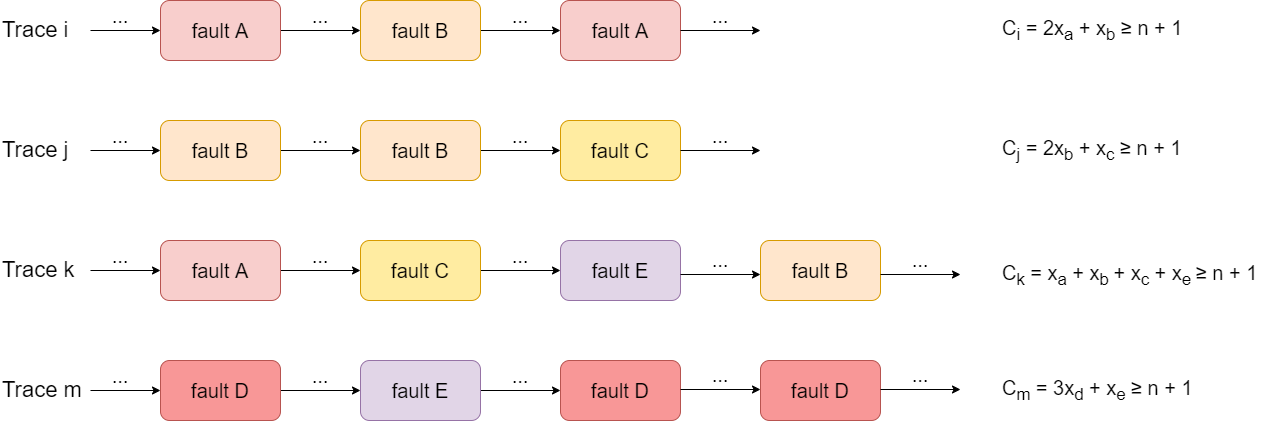

The diagram above was exported from draw.io. Its source (the exported page's mxGraphModel, read from the mxfile embedded in the PNG):
<mxGraphModel dx="1102" dy="1025" grid="1" gridSize="10" guides="1" tooltips="1" connect="1" arrows="1" fold="1" page="1" pageScale="1" pageWidth="827" pageHeight="1169" math="0" shadow="0">
  <root>
    <mxCell id="0" />
    <mxCell id="1" parent="0" />
    <mxCell id="D4Em0NieyydwSYtuzd3p-2" value="Trace i" style="text;html=1;strokeColor=none;fillColor=none;align=left;verticalAlign=middle;whiteSpace=wrap;rounded=0;fontSize=22;" parent="1" vertex="1">
      <mxGeometry x="130" y="325" width="90" height="30" as="geometry" />
    </mxCell>
    <mxCell id="D4Em0NieyydwSYtuzd3p-15" style="edgeStyle=orthogonalEdgeStyle;rounded=0;orthogonalLoop=1;jettySize=auto;html=1;entryX=0;entryY=0.5;entryDx=0;entryDy=0;fontSize=20;" parent="1" source="D4Em0NieyydwSYtuzd3p-4" target="D4Em0NieyydwSYtuzd3p-10" edge="1">
      <mxGeometry relative="1" as="geometry" />
    </mxCell>
    <mxCell id="D4Em0NieyydwSYtuzd3p-4" value="&lt;font style=&quot;font-size: 20px&quot;&gt;fault B&lt;/font&gt;" style="rounded=1;whiteSpace=wrap;html=1;fillColor=#ffe6cc;strokeColor=#d79b00;" parent="1" vertex="1">
      <mxGeometry x="290" y="430" width="120" height="60" as="geometry" />
    </mxCell>
    <mxCell id="D4Em0NieyydwSYtuzd3p-18" style="edgeStyle=orthogonalEdgeStyle;rounded=0;orthogonalLoop=1;jettySize=auto;html=1;entryX=0;entryY=0.5;entryDx=0;entryDy=0;fontSize=20;" parent="1" source="D4Em0NieyydwSYtuzd3p-10" target="D4Em0NieyydwSYtuzd3p-17" edge="1">
      <mxGeometry relative="1" as="geometry" />
    </mxCell>
    <mxCell id="D4Em0NieyydwSYtuzd3p-10" value="&lt;font style=&quot;font-size: 20px&quot;&gt;fault B&lt;/font&gt;" style="rounded=1;whiteSpace=wrap;html=1;fillColor=#ffe6cc;strokeColor=#d79b00;" parent="1" vertex="1">
      <mxGeometry x="490" y="430" width="120" height="60" as="geometry" />
    </mxCell>
    <mxCell id="D4Em0NieyydwSYtuzd3p-14" value="" style="endArrow=classic;html=1;rounded=0;fontSize=20;entryX=0;entryY=0.5;entryDx=0;entryDy=0;" parent="1" target="D4Em0NieyydwSYtuzd3p-4" edge="1">
      <mxGeometry width="50" height="50" relative="1" as="geometry">
        <mxPoint x="220" y="460" as="sourcePoint" />
        <mxPoint x="500" y="410" as="targetPoint" />
      </mxGeometry>
    </mxCell>
    <mxCell id="D4Em0NieyydwSYtuzd3p-16" value="..." style="text;html=1;strokeColor=none;fillColor=none;align=center;verticalAlign=middle;whiteSpace=wrap;rounded=0;fontSize=20;" parent="1" vertex="1">
      <mxGeometry x="420" y="430" width="60" height="30" as="geometry" />
    </mxCell>
    <mxCell id="D4Em0NieyydwSYtuzd3p-17" value="&lt;font style=&quot;font-size: 20px&quot;&gt;fault C&lt;/font&gt;" style="rounded=1;whiteSpace=wrap;html=1;fillColor=#FFECA1;strokeColor=#d79b00;" parent="1" vertex="1">
      <mxGeometry x="690" y="430" width="120" height="60" as="geometry" />
    </mxCell>
    <mxCell id="D4Em0NieyydwSYtuzd3p-19" value="..." style="text;html=1;strokeColor=none;fillColor=none;align=center;verticalAlign=middle;whiteSpace=wrap;rounded=0;fontSize=20;" parent="1" vertex="1">
      <mxGeometry x="220" y="430" width="60" height="30" as="geometry" />
    </mxCell>
    <mxCell id="D4Em0NieyydwSYtuzd3p-20" value="..." style="text;html=1;strokeColor=none;fillColor=none;align=center;verticalAlign=middle;whiteSpace=wrap;rounded=0;fontSize=20;" parent="1" vertex="1">
      <mxGeometry x="620" y="430" width="60" height="30" as="geometry" />
    </mxCell>
    <mxCell id="D4Em0NieyydwSYtuzd3p-21" style="edgeStyle=orthogonalEdgeStyle;rounded=0;orthogonalLoop=1;jettySize=auto;html=1;entryX=0;entryY=0.5;entryDx=0;entryDy=0;fontSize=20;" parent="1" source="D4Em0NieyydwSYtuzd3p-22" target="D4Em0NieyydwSYtuzd3p-24" edge="1">
      <mxGeometry relative="1" as="geometry" />
    </mxCell>
    <mxCell id="D4Em0NieyydwSYtuzd3p-22" value="&lt;font style=&quot;font-size: 20px&quot;&gt;fault A&lt;/font&gt;" style="rounded=1;whiteSpace=wrap;html=1;fillColor=#f8cecc;strokeColor=#b85450;" parent="1" vertex="1">
      <mxGeometry x="290" y="550" width="120" height="60" as="geometry" />
    </mxCell>
    <mxCell id="D4Em0NieyydwSYtuzd3p-23" style="edgeStyle=orthogonalEdgeStyle;rounded=0;orthogonalLoop=1;jettySize=auto;html=1;entryX=0;entryY=0.5;entryDx=0;entryDy=0;fontSize=20;" parent="1" source="D4Em0NieyydwSYtuzd3p-24" edge="1">
      <mxGeometry relative="1" as="geometry">
        <mxPoint x="690" y="580" as="targetPoint" />
      </mxGeometry>
    </mxCell>
    <mxCell id="D4Em0NieyydwSYtuzd3p-24" value="&lt;font style=&quot;font-size: 20px&quot;&gt;fault C&lt;/font&gt;" style="rounded=1;whiteSpace=wrap;html=1;fillColor=#FFECA1;strokeColor=#d79b00;" parent="1" vertex="1">
      <mxGeometry x="490" y="550" width="120" height="60" as="geometry" />
    </mxCell>
    <mxCell id="D4Em0NieyydwSYtuzd3p-25" value="" style="endArrow=classic;html=1;rounded=0;fontSize=20;entryX=0;entryY=0.5;entryDx=0;entryDy=0;" parent="1" target="D4Em0NieyydwSYtuzd3p-22" edge="1">
      <mxGeometry width="50" height="50" relative="1" as="geometry">
        <mxPoint x="220" y="580" as="sourcePoint" />
        <mxPoint x="500" y="530" as="targetPoint" />
      </mxGeometry>
    </mxCell>
    <mxCell id="D4Em0NieyydwSYtuzd3p-26" value="..." style="text;html=1;strokeColor=none;fillColor=none;align=center;verticalAlign=middle;whiteSpace=wrap;rounded=0;fontSize=20;" parent="1" vertex="1">
      <mxGeometry x="420" y="550" width="60" height="30" as="geometry" />
    </mxCell>
    <mxCell id="D4Em0NieyydwSYtuzd3p-28" value="..." style="text;html=1;strokeColor=none;fillColor=none;align=center;verticalAlign=middle;whiteSpace=wrap;rounded=0;fontSize=20;" parent="1" vertex="1">
      <mxGeometry x="220" y="550" width="60" height="30" as="geometry" />
    </mxCell>
    <mxCell id="D4Em0NieyydwSYtuzd3p-29" value="..." style="text;html=1;strokeColor=none;fillColor=none;align=center;verticalAlign=middle;whiteSpace=wrap;rounded=0;fontSize=20;" parent="1" vertex="1">
      <mxGeometry x="620" y="550" width="60" height="30" as="geometry" />
    </mxCell>
    <mxCell id="D4Em0NieyydwSYtuzd3p-30" style="edgeStyle=orthogonalEdgeStyle;rounded=0;orthogonalLoop=1;jettySize=auto;html=1;entryX=0;entryY=0.5;entryDx=0;entryDy=0;fontSize=20;" parent="1" source="D4Em0NieyydwSYtuzd3p-31" target="D4Em0NieyydwSYtuzd3p-33" edge="1">
      <mxGeometry relative="1" as="geometry" />
    </mxCell>
    <mxCell id="D4Em0NieyydwSYtuzd3p-31" value="&lt;font style=&quot;font-size: 20px&quot;&gt;fault A&lt;/font&gt;" style="rounded=1;whiteSpace=wrap;html=1;fillColor=#f8cecc;strokeColor=#b85450;" parent="1" vertex="1">
      <mxGeometry x="290" y="310" width="120" height="60" as="geometry" />
    </mxCell>
    <mxCell id="D4Em0NieyydwSYtuzd3p-32" style="edgeStyle=orthogonalEdgeStyle;rounded=0;orthogonalLoop=1;jettySize=auto;html=1;entryX=0;entryY=0.5;entryDx=0;entryDy=0;fontSize=20;" parent="1" source="D4Em0NieyydwSYtuzd3p-33" target="D4Em0NieyydwSYtuzd3p-36" edge="1">
      <mxGeometry relative="1" as="geometry" />
    </mxCell>
    <mxCell id="D4Em0NieyydwSYtuzd3p-33" value="&lt;font style=&quot;font-size: 20px&quot;&gt;fault B&lt;/font&gt;" style="rounded=1;whiteSpace=wrap;html=1;fillColor=#ffe6cc;strokeColor=#d79b00;" parent="1" vertex="1">
      <mxGeometry x="490" y="310" width="120" height="60" as="geometry" />
    </mxCell>
    <mxCell id="D4Em0NieyydwSYtuzd3p-34" value="" style="endArrow=classic;html=1;rounded=0;fontSize=20;entryX=0;entryY=0.5;entryDx=0;entryDy=0;" parent="1" target="D4Em0NieyydwSYtuzd3p-31" edge="1">
      <mxGeometry width="50" height="50" relative="1" as="geometry">
        <mxPoint x="220" y="340" as="sourcePoint" />
        <mxPoint x="500" y="290" as="targetPoint" />
      </mxGeometry>
    </mxCell>
    <mxCell id="D4Em0NieyydwSYtuzd3p-35" value="..." style="text;html=1;strokeColor=none;fillColor=none;align=center;verticalAlign=middle;whiteSpace=wrap;rounded=0;fontSize=20;" parent="1" vertex="1">
      <mxGeometry x="420" y="310" width="60" height="30" as="geometry" />
    </mxCell>
    <mxCell id="D4Em0NieyydwSYtuzd3p-36" value="&lt;font style=&quot;font-size: 20px&quot;&gt;fault A&lt;/font&gt;" style="rounded=1;whiteSpace=wrap;html=1;fillColor=#f8cecc;strokeColor=#b85450;" parent="1" vertex="1">
      <mxGeometry x="690" y="310" width="120" height="60" as="geometry" />
    </mxCell>
    <mxCell id="D4Em0NieyydwSYtuzd3p-37" value="..." style="text;html=1;strokeColor=none;fillColor=none;align=center;verticalAlign=middle;whiteSpace=wrap;rounded=0;fontSize=20;" parent="1" vertex="1">
      <mxGeometry x="220" y="310" width="60" height="30" as="geometry" />
    </mxCell>
    <mxCell id="D4Em0NieyydwSYtuzd3p-38" value="..." style="text;html=1;strokeColor=none;fillColor=none;align=center;verticalAlign=middle;whiteSpace=wrap;rounded=0;fontSize=20;" parent="1" vertex="1">
      <mxGeometry x="620" y="310" width="60" height="30" as="geometry" />
    </mxCell>
    <mxCell id="D4Em0NieyydwSYtuzd3p-40" style="edgeStyle=orthogonalEdgeStyle;rounded=0;orthogonalLoop=1;jettySize=auto;html=1;entryX=0;entryY=0.5;entryDx=0;entryDy=0;fontSize=20;" parent="1" source="D4Em0NieyydwSYtuzd3p-41" target="D4Em0NieyydwSYtuzd3p-43" edge="1">
      <mxGeometry relative="1" as="geometry" />
    </mxCell>
    <mxCell id="D4Em0NieyydwSYtuzd3p-41" value="&lt;font style=&quot;font-size: 20px&quot;&gt;fault D&lt;/font&gt;" style="rounded=1;whiteSpace=wrap;html=1;fillColor=#F89797;strokeColor=#b85450;" parent="1" vertex="1">
      <mxGeometry x="290" y="670" width="120" height="60" as="geometry" />
    </mxCell>
    <mxCell id="D4Em0NieyydwSYtuzd3p-42" style="edgeStyle=orthogonalEdgeStyle;rounded=0;orthogonalLoop=1;jettySize=auto;html=1;entryX=0;entryY=0.5;entryDx=0;entryDy=0;fontSize=20;" parent="1" source="D4Em0NieyydwSYtuzd3p-43" edge="1">
      <mxGeometry relative="1" as="geometry">
        <mxPoint x="690" y="700" as="targetPoint" />
      </mxGeometry>
    </mxCell>
    <mxCell id="D4Em0NieyydwSYtuzd3p-43" value="&lt;font style=&quot;font-size: 20px&quot;&gt;fault E&lt;/font&gt;" style="rounded=1;whiteSpace=wrap;html=1;fillColor=#e1d5e7;strokeColor=#9673a6;" parent="1" vertex="1">
      <mxGeometry x="490" y="670" width="120" height="60" as="geometry" />
    </mxCell>
    <mxCell id="D4Em0NieyydwSYtuzd3p-44" value="" style="endArrow=classic;html=1;rounded=0;fontSize=20;entryX=0;entryY=0.5;entryDx=0;entryDy=0;" parent="1" target="D4Em0NieyydwSYtuzd3p-41" edge="1">
      <mxGeometry width="50" height="50" relative="1" as="geometry">
        <mxPoint x="220" y="700" as="sourcePoint" />
        <mxPoint x="500" y="650" as="targetPoint" />
      </mxGeometry>
    </mxCell>
    <mxCell id="D4Em0NieyydwSYtuzd3p-45" value="..." style="text;html=1;strokeColor=none;fillColor=none;align=center;verticalAlign=middle;whiteSpace=wrap;rounded=0;fontSize=20;" parent="1" vertex="1">
      <mxGeometry x="420" y="670" width="60" height="30" as="geometry" />
    </mxCell>
    <mxCell id="D4Em0NieyydwSYtuzd3p-46" value="..." style="text;html=1;strokeColor=none;fillColor=none;align=center;verticalAlign=middle;whiteSpace=wrap;rounded=0;fontSize=20;" parent="1" vertex="1">
      <mxGeometry x="220" y="670" width="60" height="30" as="geometry" />
    </mxCell>
    <mxCell id="D4Em0NieyydwSYtuzd3p-47" value="..." style="text;html=1;strokeColor=none;fillColor=none;align=center;verticalAlign=middle;whiteSpace=wrap;rounded=0;fontSize=20;" parent="1" vertex="1">
      <mxGeometry x="620" y="670" width="60" height="30" as="geometry" />
    </mxCell>
    <mxCell id="D4Em0NieyydwSYtuzd3p-49" value="Trace j" style="text;html=1;strokeColor=none;fillColor=none;align=left;verticalAlign=middle;whiteSpace=wrap;rounded=0;fontSize=22;" parent="1" vertex="1">
      <mxGeometry x="130" y="445" width="90" height="30" as="geometry" />
    </mxCell>
    <mxCell id="D4Em0NieyydwSYtuzd3p-52" value="Trace k" style="text;html=1;strokeColor=none;fillColor=none;align=left;verticalAlign=middle;whiteSpace=wrap;rounded=0;fontSize=22;" parent="1" vertex="1">
      <mxGeometry x="130" y="565" width="90" height="30" as="geometry" />
    </mxCell>
    <mxCell id="D4Em0NieyydwSYtuzd3p-53" value="Trace m" style="text;html=1;strokeColor=none;fillColor=none;align=left;verticalAlign=middle;whiteSpace=wrap;rounded=0;fontSize=22;" parent="1" vertex="1">
      <mxGeometry x="130" y="685" width="90" height="30" as="geometry" />
    </mxCell>
    <mxCell id="D4Em0NieyydwSYtuzd3p-55" style="edgeStyle=orthogonalEdgeStyle;rounded=0;orthogonalLoop=1;jettySize=auto;html=1;entryX=0;entryY=0.5;entryDx=0;entryDy=0;fontSize=20;" parent="1" edge="1">
      <mxGeometry relative="1" as="geometry">
        <mxPoint x="810" y="340" as="sourcePoint" />
        <mxPoint x="890" y="340" as="targetPoint" />
      </mxGeometry>
    </mxCell>
    <mxCell id="D4Em0NieyydwSYtuzd3p-56" value="..." style="text;html=1;strokeColor=none;fillColor=none;align=center;verticalAlign=middle;whiteSpace=wrap;rounded=0;fontSize=20;" parent="1" vertex="1">
      <mxGeometry x="820" y="310" width="60" height="30" as="geometry" />
    </mxCell>
    <mxCell id="D4Em0NieyydwSYtuzd3p-57" style="edgeStyle=orthogonalEdgeStyle;rounded=0;orthogonalLoop=1;jettySize=auto;html=1;entryX=0;entryY=0.5;entryDx=0;entryDy=0;fontSize=20;" parent="1" edge="1">
      <mxGeometry relative="1" as="geometry">
        <mxPoint x="810" y="460" as="sourcePoint" />
        <mxPoint x="890" y="460" as="targetPoint" />
      </mxGeometry>
    </mxCell>
    <mxCell id="D4Em0NieyydwSYtuzd3p-58" value="..." style="text;html=1;strokeColor=none;fillColor=none;align=center;verticalAlign=middle;whiteSpace=wrap;rounded=0;fontSize=20;" parent="1" vertex="1">
      <mxGeometry x="820" y="430" width="60" height="30" as="geometry" />
    </mxCell>
    <mxCell id="D4Em0NieyydwSYtuzd3p-59" value="C&lt;sub&gt;i&lt;/sub&gt; = 2x&lt;sub&gt;a&lt;/sub&gt; + x&lt;sub&gt;b&lt;/sub&gt;&amp;nbsp;≥ n + 1" style="text;html=1;strokeColor=none;fillColor=none;align=left;verticalAlign=middle;whiteSpace=wrap;rounded=0;fontSize=20;" parent="1" vertex="1">
      <mxGeometry x="1130" y="317.5" width="210" height="45" as="geometry" />
    </mxCell>
    <mxCell id="D4Em0NieyydwSYtuzd3p-60" value="C&lt;sub&gt;j&lt;/sub&gt; = 2x&lt;sub&gt;b&lt;/sub&gt;&amp;nbsp;+ x&lt;sub&gt;c&lt;/sub&gt;&amp;nbsp;≥ n + 1" style="text;html=1;strokeColor=none;fillColor=none;align=left;verticalAlign=middle;whiteSpace=wrap;rounded=0;fontSize=20;" parent="1" vertex="1">
      <mxGeometry x="1130" y="437.5" width="210" height="45" as="geometry" />
    </mxCell>
    <mxCell id="D4Em0NieyydwSYtuzd3p-61" value="C&lt;sub&gt;k&lt;/sub&gt;&amp;nbsp;= x&lt;sub&gt;a&lt;/sub&gt;&amp;nbsp;+ x&lt;sub&gt;b&amp;nbsp;&lt;/sub&gt;+ x&lt;sub&gt;c&lt;/sub&gt;&amp;nbsp;+ x&lt;sub&gt;e&amp;nbsp;&lt;/sub&gt;≥ n + 1" style="text;html=1;strokeColor=none;fillColor=none;align=left;verticalAlign=middle;whiteSpace=wrap;rounded=0;fontSize=20;" parent="1" vertex="1">
      <mxGeometry x="1130" y="562" width="260" height="45" as="geometry" />
    </mxCell>
    <mxCell id="D4Em0NieyydwSYtuzd3p-63" value="&lt;font style=&quot;font-size: 20px&quot;&gt;fault E&lt;/font&gt;" style="rounded=1;whiteSpace=wrap;html=1;fillColor=#e1d5e7;strokeColor=#9673a6;" parent="1" vertex="1">
      <mxGeometry x="690" y="550" width="120" height="60" as="geometry" />
    </mxCell>
    <mxCell id="D4Em0NieyydwSYtuzd3p-64" value="C&lt;sub&gt;m&lt;/sub&gt;&amp;nbsp;= 3x&lt;sub&gt;d&lt;/sub&gt;&amp;nbsp;+ x&lt;sub&gt;e&lt;/sub&gt;&amp;nbsp;≥ n + 1" style="text;html=1;strokeColor=none;fillColor=none;align=left;verticalAlign=middle;whiteSpace=wrap;rounded=0;fontSize=20;" parent="1" vertex="1">
      <mxGeometry x="1130" y="677.5" width="210" height="45" as="geometry" />
    </mxCell>
    <mxCell id="D4Em0NieyydwSYtuzd3p-66" style="edgeStyle=orthogonalEdgeStyle;rounded=0;orthogonalLoop=1;jettySize=auto;html=1;entryX=0;entryY=0.5;entryDx=0;entryDy=0;fontSize=20;" parent="1" edge="1">
      <mxGeometry relative="1" as="geometry">
        <mxPoint x="810" y="584" as="sourcePoint" />
        <mxPoint x="890" y="584" as="targetPoint" />
      </mxGeometry>
    </mxCell>
    <mxCell id="D4Em0NieyydwSYtuzd3p-67" value="..." style="text;html=1;strokeColor=none;fillColor=none;align=center;verticalAlign=middle;whiteSpace=wrap;rounded=0;fontSize=20;" parent="1" vertex="1">
      <mxGeometry x="820" y="554" width="60" height="30" as="geometry" />
    </mxCell>
    <mxCell id="D4Em0NieyydwSYtuzd3p-80" value="&lt;font style=&quot;font-size: 20px&quot;&gt;fault D&lt;/font&gt;" style="rounded=1;whiteSpace=wrap;html=1;fillColor=#F89797;strokeColor=#b85450;" parent="1" vertex="1">
      <mxGeometry x="690" y="670" width="120" height="60" as="geometry" />
    </mxCell>
    <mxCell id="D4Em0NieyydwSYtuzd3p-81" value="&lt;font style=&quot;font-size: 20px&quot;&gt;fault D&lt;/font&gt;" style="rounded=1;whiteSpace=wrap;html=1;fillColor=#F89797;strokeColor=#b85450;" parent="1" vertex="1">
      <mxGeometry x="890" y="670" width="120" height="60" as="geometry" />
    </mxCell>
    <mxCell id="D4Em0NieyydwSYtuzd3p-82" style="edgeStyle=orthogonalEdgeStyle;rounded=0;orthogonalLoop=1;jettySize=auto;html=1;entryX=0;entryY=0.5;entryDx=0;entryDy=0;fontSize=20;" parent="1" edge="1">
      <mxGeometry relative="1" as="geometry">
        <mxPoint x="810" y="699" as="sourcePoint" />
        <mxPoint x="890" y="699" as="targetPoint" />
      </mxGeometry>
    </mxCell>
    <mxCell id="D4Em0NieyydwSYtuzd3p-83" value="..." style="text;html=1;strokeColor=none;fillColor=none;align=center;verticalAlign=middle;whiteSpace=wrap;rounded=0;fontSize=20;" parent="1" vertex="1">
      <mxGeometry x="820" y="669" width="60" height="30" as="geometry" />
    </mxCell>
    <mxCell id="D4Em0NieyydwSYtuzd3p-86" value="&lt;font style=&quot;font-size: 20px&quot;&gt;fault B&lt;/font&gt;" style="rounded=1;whiteSpace=wrap;html=1;fillColor=#ffe6cc;strokeColor=#d79b00;" parent="1" vertex="1">
      <mxGeometry x="890" y="550" width="120" height="60" as="geometry" />
    </mxCell>
    <mxCell id="D4Em0NieyydwSYtuzd3p-88" style="edgeStyle=orthogonalEdgeStyle;rounded=0;orthogonalLoop=1;jettySize=auto;html=1;entryX=0;entryY=0.5;entryDx=0;entryDy=0;fontSize=20;" parent="1" edge="1">
      <mxGeometry relative="1" as="geometry">
        <mxPoint x="1010" y="584" as="sourcePoint" />
        <mxPoint x="1090" y="584" as="targetPoint" />
      </mxGeometry>
    </mxCell>
    <mxCell id="D4Em0NieyydwSYtuzd3p-89" value="..." style="text;html=1;strokeColor=none;fillColor=none;align=center;verticalAlign=middle;whiteSpace=wrap;rounded=0;fontSize=20;" parent="1" vertex="1">
      <mxGeometry x="1020" y="554" width="60" height="30" as="geometry" />
    </mxCell>
    <mxCell id="D4Em0NieyydwSYtuzd3p-90" style="edgeStyle=orthogonalEdgeStyle;rounded=0;orthogonalLoop=1;jettySize=auto;html=1;entryX=0;entryY=0.5;entryDx=0;entryDy=0;fontSize=20;" parent="1" edge="1">
      <mxGeometry relative="1" as="geometry">
        <mxPoint x="1010" y="699" as="sourcePoint" />
        <mxPoint x="1090" y="699" as="targetPoint" />
      </mxGeometry>
    </mxCell>
    <mxCell id="D4Em0NieyydwSYtuzd3p-91" value="..." style="text;html=1;strokeColor=none;fillColor=none;align=center;verticalAlign=middle;whiteSpace=wrap;rounded=0;fontSize=20;" parent="1" vertex="1">
      <mxGeometry x="1020" y="669" width="60" height="30" as="geometry" />
    </mxCell>
  </root>
</mxGraphModel>